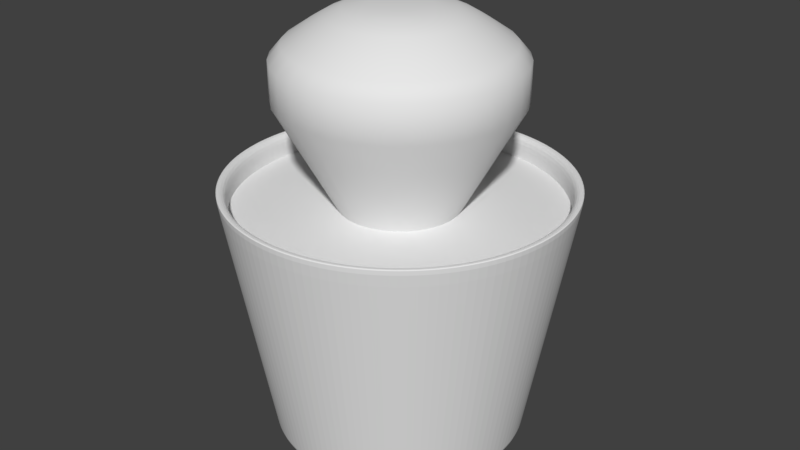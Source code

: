 # Source: cactus.blend  (saved by Blender 2.78.0; exported with 4.5.12 LTS)
import bpy
from mathutils import Matrix  # noqa: F401  (used for matrix-valued properties, if any)

bpy.ops.wm.read_factory_settings(use_empty=True)
scene = bpy.context.scene
scene.name = 'Scene'

# ---- collections
col_collection_1 = bpy.data.collections.new('Collection 1'); scene.collection.children.link(col_collection_1)

# ---- world
world_world = bpy.data.worlds.new('World'); scene.world = world_world
world_world.color = (0.05088, 0.05088, 0.05088)
world_world.use_sun_shadow = False
world_world.sun_shadow_jitter_overblur = 0.0
world_world.cycles.sampling_method = 'MANUAL'

# ---- meshes
me_cylinder_002 = bpy.data.meshes.new('Cylinder.002')
me_cylinder_002.from_pydata([(0.2401, 1.207, 0.8277), (-3.63e-08, 1.231, 0.8277), (0.471, 1.137, 0.8277), (0.6837, 1.023, 0.8277), (0.8702, 0.8702, 0.8277), (1.023, 0.6837, 0.8277), (1.137, 0.471, 0.8277), (1.207, 0.2401, 0.8277), (1.231, 2.949e-08, 0.8277), (1.207, -0.2401, 0.8277), (1.137, -0.471, 0.8277), (1.023, -0.6837, 0.8277), (0.8702, -0.8702, 0.8277), (0.6837, -1.023, 0.8277), (0.471, -1.137, 0.8277), (0.2401, -1.207, 0.8277), (-4.373e-07, -1.231, 0.8277), (-0.2401, -1.207, 0.8277), (-0.471, -1.137, 0.8277), (-0.6837, -1.023, 0.8277), (-0.8702, -0.8702, 0.8277), (-1.023, -0.6837, 0.8277), (-1.137, -0.471, 0.8277), (-1.207, -0.2401, 0.8277), (-1.231, 1.125e-06, 0.8277), (-1.207, 0.2401, 0.8277), (-1.137, 0.471, 0.8277), (-1.023, 0.6837, 0.8277), (-0.8702, 0.8702, 0.8277), (-0.6837, 1.023, 0.8277), (-0.471, 1.137, 0.8277), (-0.2401, 1.207, 0.8277), (0.08885, 0.4467, 0.8277), (4.582e-08, 0.4554, 0.8277), (0.1743, 0.4208, 0.8277), (0.253, 0.3787, 0.8277), (0.322, 0.322, 0.8277), (0.3787, 0.253, 0.8277), (0.4208, 0.1743, 0.8277), (0.4467, 0.08885, 0.8277), (0.4554, 1.94e-07, 0.8277), (0.4467, -0.08885, 0.8277), (0.4208, -0.1743, 0.8277), (0.3787, -0.253, 0.8277), (0.322, -0.322, 0.8277), (0.253, -0.3787, 0.8277), (0.1743, -0.4208, 0.8277), (0.08885, -0.4467, 0.8277), (-1.026e-07, -0.4554, 0.8277), (-0.08885, -0.4467, 0.8277), (-0.1743, -0.4208, 0.8277), (-0.253, -0.3787, 0.8277), (-0.322, -0.322, 0.8277), (-0.3787, -0.253, 0.8277), (-0.4208, -0.1743, 0.8277), (-0.4467, -0.08885, 0.8277), (-0.4554, 5.993e-07, 0.8277), (-0.4467, 0.08885, 0.8277), (-0.4208, 0.1743, 0.8277), (-0.3787, 0.253, 0.8277), (-0.322, 0.322, 0.8277), (-0.253, 0.3787, 0.8277), (-0.1743, 0.4208, 0.8277), (-0.08885, 0.4467, 0.8277)], [], [(5, 4, 36, 37), (30, 29, 61, 62), (15, 14, 46, 47), (6, 5, 37, 38), (24, 23, 55, 56), (9, 8, 40, 41), (10, 9, 41, 42), (28, 27, 59, 60), (19, 18, 50, 51), (4, 3, 35, 36), (13, 12, 44, 45), (1, 31, 63, 33), (23, 22, 54, 55), (14, 13, 45, 46), (17, 16, 48, 49), (8, 7, 39, 40), (27, 26, 58, 59), (18, 17, 49, 50), (21, 20, 52, 53), (12, 11, 43, 44), (3, 2, 34, 35), (31, 30, 62, 63), (22, 21, 53, 54), (16, 15, 47, 48), (7, 6, 38, 39), (25, 24, 56, 57), (0, 1, 33, 32), (26, 25, 57, 58), (29, 28, 60, 61), (20, 19, 51, 52), (11, 10, 42, 43), (2, 0, 32, 34)])
me_cylinder_002.use_remesh_preserve_volume = False
me_cylinder_002.use_remesh_preserve_attributes = False
me_cylinder_002.use_mirror_vertex_groups = False
me_cylinder_002.update()
me_cylinder_001 = bpy.data.meshes.new('Cylinder.001')
me_cylinder_001.from_pydata([(0.08885, 0.4467, 0.8277), (4.582e-08, 0.4554, 0.8277), (0.1743, 0.4208, 0.8277), (0.253, 0.3787, 0.8277), (0.322, 0.322, 0.8277), (0.3787, 0.253, 0.8277), (0.4208, 0.1743, 0.8277), (0.4467, 0.08885, 0.8277), (0.4554, 1.94e-07, 0.8277), (0.4467, -0.08885, 0.8277), (0.4208, -0.1743, 0.8277), (0.3787, -0.253, 0.8277), (0.322, -0.322, 0.8277), (0.253, -0.3787, 0.8277), (0.1743, -0.4208, 0.8277), (0.08885, -0.4467, 0.8277), (-1.026e-07, -0.4554, 0.8277), (-0.08885, -0.4467, 0.8277), (-0.1743, -0.4208, 0.8277), (-0.253, -0.3787, 0.8277), (-0.322, -0.322, 0.8277), (-0.3787, -0.253, 0.8277), (-0.4208, -0.1743, 0.8277), (-0.4467, -0.08885, 0.8277), (-0.4554, 5.993e-07, 0.8277), (-0.4467, 0.08885, 0.8277), (-0.4208, 0.1743, 0.8277), (-0.3787, 0.253, 0.8277), (-0.322, 0.322, 0.8277), (-0.253, 0.3787, 0.8277), (-0.1743, 0.4208, 0.8277), (-0.08885, 0.4467, 0.8277), (0.1743, 0.876, 1.635), (1.361e-07, 0.8932, 1.635), (0.3418, 0.8252, 1.635), (0.4962, 0.7427, 1.635), (0.6316, 0.6316, 1.635), (0.7427, 0.4962, 1.635), (0.8252, 0.3418, 1.635), (0.876, 0.1743, 1.635), (0.8932, 7.603e-08, 1.635), (0.876, -0.1743, 1.635), (0.8252, -0.3418, 1.635), (0.7427, -0.4962, 1.635), (0.6316, -0.6316, 1.635), (0.4962, -0.7427, 1.635), (0.3418, -0.8252, 1.635), (0.1743, -0.876, 1.635), (-1.55e-07, -0.8932, 1.635), (-0.1743, -0.876, 1.635), (-0.3418, -0.8252, 1.635), (-0.4962, -0.7427, 1.635), (-0.6316, -0.6316, 1.635), (-0.7427, -0.4962, 1.635), (-0.8252, -0.3418, 1.635), (-0.876, -0.1742, 1.635), (-0.8932, 8.711e-07, 1.635), (-0.876, 0.1743, 1.635), (-0.8252, 0.3418, 1.635), (-0.7427, 0.4962, 1.635), (-0.6316, 0.6316, 1.635), (-0.4962, 0.7427, 1.635), (-0.3418, 0.8252, 1.635), (-0.1742, 0.876, 1.635), (0.1743, 0.876, 1.926), (1.373e-07, 0.8932, 1.926), (0.3418, 0.8252, 1.926), (0.4962, 0.7427, 1.926), (0.6316, 0.6316, 1.926), (0.7427, 0.4962, 1.926), (0.8252, 0.3418, 1.926), (0.876, 0.1743, 1.926), (0.8932, 7.603e-08, 1.926), (0.876, -0.1743, 1.926), (0.8252, -0.3418, 1.926), (0.7427, -0.4962, 1.926), (0.6316, -0.6316, 1.926), (0.4962, -0.7427, 1.926), (0.3418, -0.8252, 1.926), (0.1743, -0.876, 1.926), (-1.537e-07, -0.8932, 1.926), (-0.1743, -0.876, 1.926), (-0.3418, -0.8252, 1.926), (-0.4962, -0.7427, 1.926), (-0.6316, -0.6316, 1.926), (-0.7427, -0.4962, 1.926), (-0.8252, -0.3418, 1.926), (-0.876, -0.1742, 1.926), (-0.8932, 8.711e-07, 1.926), (-0.876, 0.1743, 1.926), (-0.8252, 0.3418, 1.926), (-0.7427, 0.4962, 1.926), (-0.6316, 0.6316, 1.926), (-0.4962, 0.7427, 1.926), (-0.3418, 0.8252, 1.926), (-0.1742, 0.876, 1.926), (0.1573, 0.7907, 2.027), (1.551e-07, 0.8062, 2.027), (0.3085, 0.7448, 2.027), (0.4479, 0.6703, 2.027), (0.5701, 0.5701, 2.027), (0.6703, 0.4479, 2.027), (0.7448, 0.3085, 2.027), (0.7907, 0.1573, 2.027), (0.8062, 8.755e-08, 2.027), (0.7907, -0.1573, 2.027), (0.7448, -0.3085, 2.027), (0.6703, -0.4479, 2.027), (0.5701, -0.5701, 2.027), (0.4479, -0.6703, 2.027), (0.3085, -0.7448, 2.027), (0.1573, -0.7907, 2.027), (-1.076e-07, -0.8062, 2.027), (-0.1573, -0.7907, 2.027), (-0.3085, -0.7448, 2.027), (-0.4479, -0.6703, 2.027), (-0.5701, -0.5701, 2.027), (-0.6703, -0.4479, 2.027), (-0.7448, -0.3085, 2.027), (-0.7907, -0.1573, 2.027), (-0.8062, 8.051e-07, 2.027), (-0.7907, 0.1573, 2.027), (-0.7448, 0.3085, 2.027), (-0.6703, 0.4479, 2.027), (-0.5701, 0.5701, 2.027), (-0.4479, 0.6703, 2.027), (-0.3085, 0.7448, 2.027), (-0.1573, 0.7907, 2.027), (0.1231, 0.619, 2.146), (1.677e-07, 0.6312, 2.146), (0.2415, 0.5831, 2.146), (0.3507, 0.5248, 2.146), (0.4463, 0.4463, 2.146), (0.5248, 0.3507, 2.146), (0.5831, 0.2415, 2.146), (0.619, 0.1231, 2.146), (0.6312, 1.235e-07, 2.146), (0.619, -0.1231, 2.146), (0.5831, -0.2415, 2.146), (0.5248, -0.3507, 2.146), (0.4463, -0.4463, 2.146), (0.3507, -0.5248, 2.146), (0.2415, -0.5831, 2.146), (0.1231, -0.619, 2.146), (-3.795e-08, -0.6312, 2.146), (-0.1231, -0.619, 2.146), (-0.2415, -0.5831, 2.146), (-0.3507, -0.5248, 2.146), (-0.4463, -0.4463, 2.146), (-0.5248, -0.3507, 2.146), (-0.5831, -0.2415, 2.146), (-0.619, -0.1231, 2.146), (-0.6312, 6.853e-07, 2.146), (-0.619, 0.1231, 2.146), (-0.5831, 0.2415, 2.146), (-0.5248, 0.3507, 2.146), (-0.4463, 0.4463, 2.146), (-0.3507, 0.5248, 2.146), (-0.2415, 0.5831, 2.146), (-0.1231, 0.619, 2.146), (0.1003, 0.504, 2.216), (1.801e-07, 0.5139, 2.216), (0.1967, 0.4748, 2.216), (0.2855, 0.4273, 2.216), (0.3634, 0.3634, 2.216), (0.4273, 0.2855, 2.216), (0.4748, 0.1967, 2.216), (0.504, 0.1003, 2.216), (0.5139, 1.449e-07, 2.216), (0.504, -0.1003, 2.216), (0.4748, -0.1967, 2.216), (0.4273, -0.2855, 2.216), (0.3634, -0.3634, 2.216), (0.2855, -0.4273, 2.216), (0.1967, -0.4748, 2.216), (0.1003, -0.504, 2.216), (1.262e-08, -0.5139, 2.216), (-0.1003, -0.504, 2.216), (-0.1967, -0.4748, 2.216), (-0.2855, -0.4273, 2.216), (-0.3634, -0.3634, 2.216), (-0.4273, -0.2855, 2.216), (-0.4748, -0.1967, 2.216), (-0.504, -0.1003, 2.216), (-0.5139, 6.023e-07, 2.216), (-0.504, 0.1003, 2.216), (-0.4748, 0.1967, 2.216), (-0.4273, 0.2855, 2.216), (-0.3634, 0.3634, 2.216), (-0.2855, 0.4273, 2.216), (-0.1967, 0.4748, 2.216), (-0.1003, 0.504, 2.216), (0.07717, 0.388, 2.264), (1.903e-07, 0.3956, 2.264), (0.1514, 0.3655, 2.264), (0.2198, 0.3289, 2.264), (0.2797, 0.2797, 2.264), (0.3289, 0.2198, 2.264), (0.3655, 0.1514, 2.264), (0.388, 0.07717, 2.264), (0.3956, 1.699e-07, 2.264), (0.388, -0.07717, 2.264), (0.3655, -0.1514, 2.264), (0.3289, -0.2198, 2.264), (0.2797, -0.2797, 2.264), (0.2198, -0.3289, 2.264), (0.1514, -0.3654, 2.264), (0.07717, -0.388, 2.264), (6.14e-08, -0.3956, 2.264), (-0.07717, -0.388, 2.264), (-0.1514, -0.3654, 2.264), (-0.2198, -0.3289, 2.264), (-0.2797, -0.2797, 2.264), (-0.3289, -0.2198, 2.264), (-0.3654, -0.1514, 2.264), (-0.388, -0.07717, 2.264), (-0.3956, 5.219e-07, 2.264), (-0.388, 0.07717, 2.264), (-0.3654, 0.1514, 2.264), (-0.3289, 0.2198, 2.264), (-0.2797, 0.2797, 2.264), (-0.2198, 0.3289, 2.264), (-0.1514, 0.3655, 2.264), (-0.07717, 0.388, 2.264), (0.04136, 0.2079, 2.293), (2.064e-07, 0.212, 2.293), (0.08114, 0.1959, 2.293), (0.1178, 0.1763, 2.293), (0.1499, 0.1499, 2.293), (0.1763, 0.1178, 2.293), (0.1959, 0.08114, 2.293), (0.2079, 0.04136, 2.293), (0.212, 2.06e-07, 2.293), (0.2079, -0.04136, 2.293), (0.1959, -0.08113, 2.293), (0.1763, -0.1178, 2.293), (0.1499, -0.1499, 2.293), (0.1178, -0.1763, 2.293), (0.08114, -0.1959, 2.293), (0.04136, -0.2079, 2.293), (1.373e-07, -0.212, 2.293), (-0.04136, -0.2079, 2.293), (-0.08113, -0.1959, 2.293), (-0.1178, -0.1763, 2.293), (-0.1499, -0.1499, 2.293), (-0.1763, -0.1178, 2.293), (-0.1959, -0.08113, 2.293), (-0.2079, -0.04136, 2.293), (-0.212, 3.947e-07, 2.293), (-0.2079, 0.04136, 2.293), (-0.1959, 0.08114, 2.293), (-0.1763, 0.1178, 2.293), (-0.1499, 0.1499, 2.293), (-0.1178, 0.1763, 2.293), (-0.08113, 0.1959, 2.293), (-0.04136, 0.2079, 2.293)], [], [(31, 30, 62, 63), (63, 62, 94, 95), (22, 21, 53, 54), (7, 6, 38, 39), (25, 24, 56, 57), (16, 15, 47, 48), (0, 1, 33, 32), (26, 25, 57, 58), (29, 28, 60, 61), (11, 10, 42, 43), (2, 0, 32, 34), (20, 19, 51, 52), (5, 4, 36, 37), (30, 29, 61, 62), (6, 5, 37, 38), (24, 23, 55, 56), (15, 14, 46, 47), (9, 8, 40, 41), (28, 27, 59, 60), (19, 18, 50, 51), (10, 9, 41, 42), (13, 12, 44, 45), (4, 3, 35, 36), (1, 31, 63, 33), (23, 22, 54, 55), (14, 13, 45, 46), (17, 16, 48, 49), (8, 7, 39, 40), (18, 17, 49, 50), (27, 26, 58, 59), (12, 11, 43, 44), (3, 2, 34, 35), (21, 20, 52, 53), (73, 72, 104, 105), (54, 53, 85, 86), (48, 47, 79, 80), (39, 38, 70, 71), (57, 56, 88, 89), (32, 33, 65, 64), (58, 57, 89, 90), (61, 60, 92, 93), (43, 42, 74, 75), (34, 32, 64, 66), (52, 51, 83, 84), (37, 36, 68, 69), (62, 61, 93, 94), (38, 37, 69, 70), (56, 55, 87, 88), (47, 46, 78, 79), (41, 40, 72, 73), (42, 41, 73, 74), (60, 59, 91, 92), (51, 50, 82, 83), (36, 35, 67, 68), (45, 44, 76, 77), (33, 63, 95, 65), (55, 54, 86, 87), (46, 45, 77, 78), (49, 48, 80, 81), (40, 39, 71, 72), (59, 58, 90, 91), (50, 49, 81, 82), (53, 52, 84, 85), (44, 43, 75, 76), (35, 34, 66, 67), (123, 122, 154, 155), (74, 73, 105, 106), (92, 91, 123, 124), (83, 82, 114, 115), (68, 67, 99, 100), (77, 76, 108, 109), (65, 95, 127, 97), (87, 86, 118, 119), (78, 77, 109, 110), (72, 71, 103, 104), (81, 80, 112, 113), (91, 90, 122, 123), (82, 81, 113, 114), (67, 66, 98, 99), (85, 84, 116, 117), (76, 75, 107, 108), (95, 94, 126, 127), (86, 85, 117, 118), (89, 88, 120, 121), (80, 79, 111, 112), (71, 70, 102, 103), (64, 65, 97, 96), (90, 89, 121, 122), (93, 92, 124, 125), (84, 83, 115, 116), (75, 74, 106, 107), (66, 64, 96, 98), (69, 68, 100, 101), (94, 93, 125, 126), (79, 78, 110, 111), (70, 69, 101, 102), (88, 87, 119, 120), (154, 153, 185, 186), (114, 113, 145, 146), (99, 98, 130, 131), (117, 116, 148, 149), (108, 107, 139, 140), (127, 126, 158, 159), (118, 117, 149, 150), (103, 102, 134, 135), (121, 120, 152, 153), (112, 111, 143, 144), (96, 97, 129, 128), (122, 121, 153, 154), (125, 124, 156, 157), (98, 96, 128, 130), (116, 115, 147, 148), (107, 106, 138, 139), (101, 100, 132, 133), (126, 125, 157, 158), (120, 119, 151, 152), (111, 110, 142, 143), (102, 101, 133, 134), (105, 104, 136, 137), (115, 114, 146, 147), (106, 105, 137, 138), (124, 123, 155, 156), (109, 108, 140, 141), (100, 99, 131, 132), (97, 127, 159, 129), (110, 109, 141, 142), (119, 118, 150, 151), (104, 103, 135, 136), (113, 112, 144, 145), (170, 169, 201, 202), (157, 156, 188, 189), (130, 128, 160, 162), (148, 147, 179, 180), (139, 138, 170, 171), (133, 132, 164, 165), (158, 157, 189, 190), (134, 133, 165, 166), (152, 151, 183, 184), (143, 142, 174, 175), (137, 136, 168, 169), (156, 155, 187, 188), (147, 146, 178, 179), (138, 137, 169, 170), (141, 140, 172, 173), (132, 131, 163, 164), (129, 159, 191, 161), (151, 150, 182, 183), (142, 141, 173, 174), (145, 144, 176, 177), (136, 135, 167, 168), (146, 145, 177, 178), (155, 154, 186, 187), (140, 139, 171, 172), (131, 130, 162, 163), (149, 148, 180, 181), (159, 158, 190, 191), (150, 149, 181, 182), (135, 134, 166, 167), (153, 152, 184, 185), (144, 143, 175, 176), (128, 129, 161, 160), (195, 194, 226, 227), (188, 187, 219, 220), (179, 178, 210, 211), (164, 163, 195, 196), (173, 172, 204, 205), (161, 191, 223, 193), (183, 182, 214, 215), (174, 173, 205, 206), (177, 176, 208, 209), (168, 167, 199, 200), (187, 186, 218, 219), (178, 177, 209, 210), (181, 180, 212, 213), (172, 171, 203, 204), (163, 162, 194, 195), (191, 190, 222, 223), (182, 181, 213, 214), (176, 175, 207, 208), (167, 166, 198, 199), (185, 184, 216, 217), (160, 161, 193, 192), (186, 185, 217, 218), (189, 188, 220, 221), (171, 170, 202, 203), (162, 160, 192, 194), (180, 179, 211, 212), (165, 164, 196, 197), (190, 189, 221, 222), (166, 165, 197, 198), (184, 183, 215, 216), (175, 174, 206, 207), (169, 168, 200, 201), (224, 225, 255, 254, 253, 252, 251, 250, 249, 248, 247, 246, 245, 244, 243, 242, 241, 240, 239, 238, 237, 236, 235, 234, 233, 232, 231, 230, 229, 228, 227, 226), (213, 212, 244, 245), (204, 203, 235, 236), (223, 222, 254, 255), (214, 213, 245, 246), (217, 216, 248, 249), (208, 207, 239, 240), (199, 198, 230, 231), (192, 193, 225, 224), (218, 217, 249, 250), (221, 220, 252, 253), (212, 211, 243, 244), (203, 202, 234, 235), (194, 192, 224, 226), (197, 196, 228, 229), (222, 221, 253, 254), (207, 206, 238, 239), (198, 197, 229, 230), (216, 215, 247, 248), (201, 200, 232, 233), (202, 201, 233, 234), (220, 219, 251, 252), (211, 210, 242, 243), (196, 195, 227, 228), (205, 204, 236, 237), (193, 223, 255, 225), (215, 214, 246, 247), (206, 205, 237, 238), (209, 208, 240, 241), (200, 199, 231, 232), (219, 218, 250, 251), (210, 209, 241, 242)])
me_cylinder_001.polygons.foreach_set('use_smooth', [True] * 225)
me_cylinder_001.use_remesh_preserve_volume = False
me_cylinder_001.use_remesh_preserve_attributes = False
me_cylinder_001.use_mirror_vertex_groups = False
me_cylinder_001.update()
me_cylinder = bpy.data.meshes.new('Cylinder')
me_cylinder.from_pydata([(1.422e-08, 0.9565, -1.0), (-3.279e-08, 1.312, 1.0), (0.1866, 0.9381, -1.0), (0.2561, 1.287, 1.0), (0.366, 0.8837, -1.0), (0.5023, 1.213, 1.0), (0.5314, 0.7953, -1.0), (0.7292, 1.091, 1.0), (0.6764, 0.6764, -1.0), (0.9281, 0.9281, 1.0), (0.7953, 0.5314, -1.0), (1.091, 0.7292, 1.0), (0.8837, 0.366, -1.0), (1.213, 0.5023, 1.0), (0.9381, 0.1866, -1.0), (1.287, 0.2561, 1.0), (0.9565, 8.186e-08, -1.0), (1.312, 1.264e-08, 1.0), (0.9381, -0.1866, -1.0), (1.287, -0.2561, 1.0), (0.8837, -0.366, -1.0), (1.213, -0.5023, 1.0), (0.7953, -0.5314, -1.0), (1.091, -0.7292, 1.0), (0.6764, -0.6764, -1.0), (0.9281, -0.9281, 1.0), (0.5314, -0.7953, -1.0), (0.7292, -1.091, 1.0), (0.366, -0.8837, -1.0), (0.5023, -1.213, 1.0), (0.1866, -0.9381, -1.0), (0.2561, -1.287, 1.0), (-2.974e-07, -0.9565, -1.0), (-4.605e-07, -1.312, 1.0), (-0.1866, -0.9381, -1.0), (-0.2561, -1.287, 1.0), (-0.366, -0.8837, -1.0), (-0.5023, -1.213, 1.0), (-0.5314, -0.7953, -1.0), (-0.7292, -1.091, 1.0), (-0.6764, -0.6764, -1.0), (-0.9281, -0.9281, 1.0), (-0.7953, -0.5314, -1.0), (-1.091, -0.7292, 1.0), (-0.8837, -0.366, -1.0), (-1.213, -0.5023, 1.0), (-0.9381, -0.1866, -1.0), (-1.287, -0.2561, 1.0), (-0.9565, 9.333e-07, -1.0), (-1.312, 1.181e-06, 1.0), (-0.9381, 0.1866, -1.0), (-1.287, 0.2561, 1.0), (-0.8837, 0.366, -1.0), (-1.213, 0.5023, 1.0), (-0.7953, 0.5314, -1.0), (-1.091, 0.7292, 1.0), (-0.6764, 0.6764, -1.0), (-0.9281, 0.9281, 1.0), (-0.5314, 0.7953, -1.0), (-0.7292, 1.091, 1.0), (-0.366, 0.8837, -1.0), (-0.5023, 1.213, 1.0), (-0.1866, 0.9381, -1.0), (-0.2561, 1.287, 1.0), (0.2561, 1.287, 1.0), (-3.279e-08, 1.312, 1.0), (0.5023, 1.213, 1.0), (0.7292, 1.091, 1.0), (0.9281, 0.9281, 1.0), (1.091, 0.7292, 1.0), (1.213, 0.5023, 1.0), (1.287, 0.2561, 1.0), (1.312, 1.264e-08, 1.0), (1.287, -0.2561, 1.0), (1.213, -0.5023, 1.0), (1.091, -0.7292, 1.0), (0.9281, -0.9281, 1.0), (0.7292, -1.091, 1.0), (0.5023, -1.213, 1.0), (0.2561, -1.287, 1.0), (-4.605e-07, -1.312, 1.0), (-0.2561, -1.287, 1.0), (-0.5023, -1.213, 1.0), (-0.7292, -1.091, 1.0), (-0.9281, -0.9281, 1.0), (-1.091, -0.7292, 1.0), (-1.213, -0.5023, 1.0), (-1.287, -0.2561, 1.0), (-1.312, 1.181e-06, 1.0), (-1.287, 0.2561, 1.0), (-1.213, 0.5023, 1.0), (-1.091, 0.7292, 1.0), (-0.9281, 0.9281, 1.0), (-0.7292, 1.091, 1.0), (-0.5023, 1.213, 1.0), (-0.2561, 1.287, 1.0), (0.2401, 1.207, 1.0), (-2.326e-08, 1.231, 1.0), (0.471, 1.137, 1.0), (0.6837, 1.023, 1.0), (0.8702, 0.8702, 1.0), (1.023, 0.6837, 1.0), (1.137, 0.471, 1.0), (1.207, 0.2401, 1.0), (1.231, 2.949e-08, 1.0), (1.207, -0.2401, 1.0), (1.137, -0.471, 1.0), (1.023, -0.6837, 1.0), (0.8702, -0.8702, 1.0), (0.6837, -1.023, 1.0), (0.471, -1.137, 1.0), (0.2401, -1.207, 1.0), (-4.243e-07, -1.231, 1.0), (-0.2401, -1.207, 1.0), (-0.471, -1.137, 1.0), (-0.6837, -1.023, 1.0), (-0.8702, -0.8702, 1.0), (-1.023, -0.6837, 1.0), (-1.137, -0.471, 1.0), (-1.207, -0.2401, 1.0), (-1.231, 1.125e-06, 1.0), (-1.207, 0.2401, 1.0), (-1.137, 0.471, 1.0), (-1.023, 0.6837, 1.0), (-0.8702, 0.8702, 1.0), (-0.6837, 1.023, 1.0), (-0.471, 1.137, 1.0), (-0.2401, 1.207, 1.0), (0.2401, 1.207, 0.8277), (-3.63e-08, 1.231, 0.8277), (0.471, 1.137, 0.8277), (0.6837, 1.023, 0.8277), (0.8702, 0.8702, 0.8277), (1.023, 0.6837, 0.8277), (1.137, 0.471, 0.8277), (1.207, 0.2401, 0.8277), (1.231, 2.949e-08, 0.8277), (1.207, -0.2401, 0.8277), (1.137, -0.471, 0.8277), (1.023, -0.6837, 0.8277), (0.8702, -0.8702, 0.8277), (0.6837, -1.023, 0.8277), (0.471, -1.137, 0.8277), (0.2401, -1.207, 0.8277), (-4.373e-07, -1.231, 0.8277), (-0.2401, -1.207, 0.8277), (-0.471, -1.137, 0.8277), (-0.6837, -1.023, 0.8277), (-0.8702, -0.8702, 0.8277), (-1.023, -0.6837, 0.8277), (-1.137, -0.471, 0.8277), (-1.207, -0.2401, 0.8277), (-1.231, 1.125e-06, 0.8277), (-1.207, 0.2401, 0.8277), (-1.137, 0.471, 0.8277), (-1.023, 0.6837, 0.8277), (-0.8702, 0.8702, 0.8277), (-0.6837, 1.023, 0.8277), (-0.471, 1.137, 0.8277), (-0.2401, 1.207, 0.8277), (1.005e-08, 0.9881, -0.8224), (0.1928, 0.9691, -0.8224), (0.3781, 0.9129, -0.8224), (0.549, 0.8216, -0.8224), (0.6987, 0.6987, -0.8224), (0.8216, 0.549, -0.8224), (0.9129, 0.3781, -0.8224), (0.9691, 0.1928, -0.8224), (0.9881, 7.572e-08, -0.8224), (0.9691, -0.1928, -0.8224), (0.9129, -0.3781, -0.8224), (0.8216, -0.549, -0.8224), (0.6987, -0.6987, -0.8224), (0.549, -0.8216, -0.8224), (0.3781, -0.9129, -0.8224), (0.1928, -0.9691, -0.8224), (-3.119e-07, -0.9881, -0.8224), (-0.1928, -0.9691, -0.8224), (-0.3781, -0.9129, -0.8224), (-0.549, -0.8216, -0.8224), (-0.6987, -0.6987, -0.8224), (-0.8216, -0.549, -0.8224), (-0.9129, -0.3781, -0.8224), (-0.9691, -0.1928, -0.8224), (-0.9881, 9.552e-07, -0.8224), (-0.9691, 0.1928, -0.8224), (-0.9129, 0.3781, -0.8224), (-0.8216, 0.549, -0.8224), (-0.6987, 0.6987, -0.8224), (-0.549, 0.8216, -0.8224), (-0.3781, 0.9129, -0.8224), (-0.1928, 0.9691, -0.8224), (0.189, 0.9503, -0.9303), (0.3708, 0.8952, -0.9303), (0.5383, 0.8056, -0.9303), (0.6851, 0.6851, -0.9303), (0.8056, 0.5383, -0.9303), (0.8952, 0.3708, -0.9303), (0.9503, 0.189, -0.9303), (0.9689, 7.945e-08, -0.9303), (0.9503, -0.189, -0.9303), (0.8952, -0.3708, -0.9303), (0.8056, -0.5383, -0.9303), (0.6851, -0.6851, -0.9303), (0.5383, -0.8056, -0.9303), (0.3708, -0.8952, -0.9303), (0.189, -0.9503, -0.9303), (-3.031e-07, -0.9689, -0.9303), (-0.189, -0.9503, -0.9303), (-0.3708, -0.8952, -0.9303), (-0.5383, -0.8056, -0.9303), (-0.6851, -0.6851, -0.9303), (-0.8056, -0.5383, -0.9303), (-0.8952, -0.3708, -0.9303), (-0.9503, -0.189, -0.9303), (-0.9689, 9.419e-07, -0.9303), (-0.9503, 0.189, -0.9303), (-0.8952, 0.3708, -0.9303), (-0.8056, 0.5383, -0.9303), (-0.6851, 0.6851, -0.9303), (-0.5383, 0.8056, -0.9303), (-0.3708, 0.8952, -0.9303), (-0.189, 0.9503, -0.9303), (1.259e-08, 0.9689, -0.9303)], [], [(160, 1, 3, 161), (161, 3, 5, 162), (162, 5, 7, 163), (163, 7, 9, 164), (164, 9, 11, 165), (165, 11, 13, 166), (166, 13, 15, 167), (167, 15, 17, 168), (168, 17, 19, 169), (169, 19, 21, 170), (170, 21, 23, 171), (171, 23, 25, 172), (172, 25, 27, 173), (173, 27, 29, 174), (174, 29, 31, 175), (175, 31, 33, 176), (176, 33, 35, 177), (177, 35, 37, 178), (178, 37, 39, 179), (179, 39, 41, 180), (180, 41, 43, 181), (181, 43, 45, 182), (182, 45, 47, 183), (183, 47, 49, 184), (184, 49, 51, 185), (185, 51, 53, 186), (186, 53, 55, 187), (187, 55, 57, 188), (188, 57, 59, 189), (189, 59, 61, 190), (61, 59, 93, 94), (190, 61, 63, 191), (191, 63, 1, 160), (0, 2, 4, 6, 8, 10, 12, 14, 16, 18, 20, 22, 24, 26, 28, 30, 32, 34, 36, 38, 40, 42, 44, 46, 48, 50, 52, 54, 56, 58, 60, 62), (77, 76, 108, 109), (63, 61, 94, 95), (57, 55, 91, 92), (51, 49, 88, 89), (45, 43, 85, 86), (35, 33, 80, 81), (47, 45, 86, 87), (29, 27, 77, 78), (41, 39, 83, 84), (19, 17, 72, 73), (31, 29, 78, 79), (13, 11, 69, 70), (25, 23, 75, 76), (15, 13, 70, 71), (9, 7, 67, 68), (3, 1, 65, 64), (1, 63, 95, 65), (59, 57, 92, 93), (53, 51, 89, 90), (49, 47, 87, 88), (43, 41, 84, 85), (55, 53, 90, 91), (37, 35, 81, 82), (27, 25, 76, 77), (39, 37, 82, 83), (21, 19, 73, 74), (33, 31, 79, 80), (23, 21, 74, 75), (5, 3, 64, 66), (17, 15, 71, 72), (11, 9, 68, 69), (7, 5, 66, 67), (127, 126, 158, 159), (68, 67, 99, 100), (65, 95, 127, 97), (87, 86, 118, 119), (78, 77, 109, 110), (81, 80, 112, 113), (72, 71, 103, 104), (82, 81, 113, 114), (91, 90, 122, 123), (76, 75, 107, 108), (67, 66, 98, 99), (85, 84, 116, 117), (95, 94, 126, 127), (86, 85, 117, 118), (80, 79, 111, 112), (71, 70, 102, 103), (89, 88, 120, 121), (64, 65, 97, 96), (90, 89, 121, 122), (93, 92, 124, 125), (75, 74, 106, 107), (66, 64, 96, 98), (84, 83, 115, 116), (69, 68, 100, 101), (94, 93, 125, 126), (70, 69, 101, 102), (88, 87, 119, 120), (79, 78, 110, 111), (73, 72, 104, 105), (92, 91, 123, 124), (83, 82, 114, 115), (74, 73, 105, 106), (118, 117, 149, 150), (112, 111, 143, 144), (103, 102, 134, 135), (121, 120, 152, 153), (96, 97, 129, 128), (122, 121, 153, 154), (125, 124, 156, 157), (107, 106, 138, 139), (98, 96, 128, 130), (116, 115, 147, 148), (101, 100, 132, 133), (126, 125, 157, 158), (111, 110, 142, 143), (102, 101, 133, 134), (120, 119, 151, 152), (105, 104, 136, 137), (106, 105, 137, 138), (124, 123, 155, 156), (115, 114, 146, 147), (100, 99, 131, 132), (109, 108, 140, 141), (97, 127, 159, 129), (119, 118, 150, 151), (110, 109, 141, 142), (113, 112, 144, 145), (104, 103, 135, 136), (123, 122, 154, 155), (114, 113, 145, 146), (117, 116, 148, 149), (108, 107, 139, 140), (99, 98, 130, 131), (222, 191, 160, 223), (221, 190, 191, 222), (220, 189, 190, 221), (219, 188, 189, 220), (218, 187, 188, 219), (217, 186, 187, 218), (216, 185, 186, 217), (215, 184, 185, 216), (214, 183, 184, 215), (213, 182, 183, 214), (212, 181, 182, 213), (211, 180, 181, 212), (210, 179, 180, 211), (209, 178, 179, 210), (208, 177, 178, 209), (207, 176, 177, 208), (206, 175, 176, 207), (205, 174, 175, 206), (204, 173, 174, 205), (203, 172, 173, 204), (202, 171, 172, 203), (201, 170, 171, 202), (200, 169, 170, 201), (199, 168, 169, 200), (198, 167, 168, 199), (197, 166, 167, 198), (196, 165, 166, 197), (195, 164, 165, 196), (194, 163, 164, 195), (193, 162, 163, 194), (192, 161, 162, 193), (223, 160, 161, 192), (0, 223, 192, 2), (2, 192, 193, 4), (4, 193, 194, 6), (6, 194, 195, 8), (8, 195, 196, 10), (10, 196, 197, 12), (12, 197, 198, 14), (14, 198, 199, 16), (16, 199, 200, 18), (18, 200, 201, 20), (20, 201, 202, 22), (22, 202, 203, 24), (24, 203, 204, 26), (26, 204, 205, 28), (28, 205, 206, 30), (30, 206, 207, 32), (32, 207, 208, 34), (34, 208, 209, 36), (36, 209, 210, 38), (38, 210, 211, 40), (40, 211, 212, 42), (42, 212, 213, 44), (44, 213, 214, 46), (46, 214, 215, 48), (48, 215, 216, 50), (50, 216, 217, 52), (52, 217, 218, 54), (54, 218, 219, 56), (56, 219, 220, 58), (58, 220, 221, 60), (60, 221, 222, 62), (62, 222, 223, 0)])
me_cylinder.use_remesh_preserve_volume = False
me_cylinder.use_remesh_preserve_attributes = False
me_cylinder.use_mirror_vertex_groups = False
me_cylinder.update()

# ---- objects
ob_earth = bpy.data.objects.new('earth', me_cylinder_002)
ob_cactus = bpy.data.objects.new('cactus', me_cylinder_001)
ob_pot = bpy.data.objects.new('pot', me_cylinder)

# ---- transforms, parenting, visibility, modifiers, constraints
ob_earth.location = (0.0, 0.0, 1.707)
ob_earth.lineart.crease_threshold = 0.0
ob_cactus.location = (0.0, 0.0, 1.707)
ob_cactus.lineart.crease_threshold = 0.0
_m = ob_cactus.modifiers.new('Subsurf', 'SUBSURF')
_m.show_render = False
_m.uv_smooth = 'PRESERVE_CORNERS'
_m.quality = 2
_m.levels = 4
_m.show_only_control_edges = False
ob_pot.location = (0.0, 0.0, 1.707)
ob_pot.lineart.crease_threshold = 0.0
_m = ob_pot.modifiers.new('Subsurf', 'SUBSURF')
_m.uv_smooth = 'PRESERVE_CORNERS'
_m.quality = 2
_m.levels = 2
_m.show_only_control_edges = False

# ---- collection membership
col_collection_1.objects.link(ob_earth)
col_collection_1.objects.link(ob_cactus)
col_collection_1.objects.link(ob_pot)

# ---- scene / render settings (as saved in the file)
scene.frame_start = 1; scene.frame_end = 250; scene.frame_set(1)
scene.render.engine = 'BLENDER_EEVEE_NEXT'
scene.render.resolution_percentage = 50
scene.render.dither_intensity = 0.0
scene.cycles.use_denoising = False
scene.cycles.samples = 128
scene.cycles.sampling_pattern = 'TABULATED_SOBOL'
scene.cycles.light_sampling_threshold = 0.0
scene.cycles.use_adaptive_sampling = False
scene.cycles.use_light_tree = False
scene.cycles.blur_glossy = 0.0
scene.cycles.sample_clamp_indirect = 0.0
scene.view_settings.view_transform = 'Standard'
bpy.context.view_layer.update()

# ---- added for rendering (the .blend has no active camera and no usable light): camera, sun
cam_auto = bpy.data.cameras.new('AutoCamera')
cam_auto.lens = 50.0
cam_auto.sensor_width = 36.0
cam_auto.clip_end = 1000.0
ob_auto_camera = bpy.data.objects.new('AutoCamera', cam_auto)
scene.collection.objects.link(ob_auto_camera)
ob_auto_camera.location = (4.5913, -5.50956, 6.02628)
ob_auto_camera.rotation_euler = (1.09748, -7.21219e-08, 0.694738)
scene.camera = ob_auto_camera
light_auto_sun = bpy.data.lights.new('AutoSun', 'SUN')
light_auto_sun.energy = 3.0
light_auto_sun.angle = 0.0523599
ob_auto_sun = bpy.data.objects.new('AutoSun', light_auto_sun)
scene.collection.objects.link(ob_auto_sun)
ob_auto_sun.rotation_euler = (0.872665, 0.174533, 0.523599)
bpy.context.view_layer.update()
